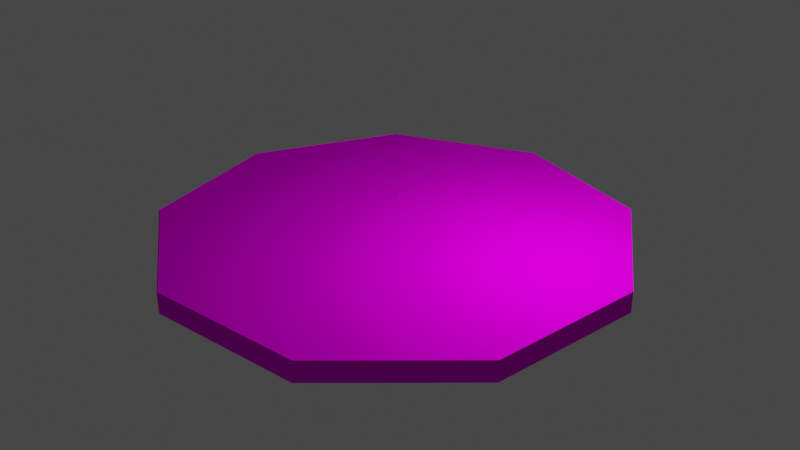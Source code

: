 # Source: blend.blend  (saved by Blender 3.5.10; exported with 4.5.12 LTS)
import bpy
from mathutils import Matrix  # noqa: F401  (used for matrix-valued properties, if any)

bpy.ops.wm.read_factory_settings(use_empty=True)
scene = bpy.context.scene
scene.name = 'Scene'

# ---- collections
col_collection = bpy.data.collections.new('Collection'); scene.collection.children.link(col_collection)

# ---- images (referenced by path relative to the original .blend; pixels are not part of the script)
import os
ASSET_DIR = os.environ.get("B2B_ASSET_DIR", "")  # directory of the original .blend (textures are referenced by path, not embedded)
HERE = os.path.dirname(os.path.abspath(__file__))  # packed textures are extracted next to this script under _unpacked/

def load_image(name, relpath, width, height, colorspace="sRGB"):
    """Load a texture the original file referenced (path relative to the .blend, or extracted next to this script)."""
    p = next((c for c in (os.path.join(HERE, relpath), os.path.join(ASSET_DIR, relpath)) if relpath and os.path.exists(c)), "")
    if p:
        img = bpy.data.images.load(p, check_existing=True)
        img.name = name
    else:  # same state as the original file: an image datablock whose file is absent (Cycles renders it pink)
        img = bpy.data.images.new(name, width, height)
        img.source = "FILE"
        img.filepath = "//" + (relpath or name)
    img.colorspace_settings.name = colorspace
    return img
img_pizzauv_png = load_image('PizzaUV.png', 'Pizza/PizzaUV.png', 1024, 1024, 'sRGB')
img_png = load_image('ДоскаПицца.png', 'ДоскаПицца.png', 1024, 1024, 'sRGB')

# ---- materials (node trees are filled in below, after node groups)
mat_material_001 = bpy.data.materials.new('Material.001')
mat_material_001.surface_render_method = 'BLENDED'
mat_material_001.blend_method = 'BLEND'
mat_material_001.use_transparency_overlap = False
mat_material_001.show_transparent_back = False
mat_material_001.use_transparent_shadow = False
mat_material_001.roughness = 0.0
mat_material_001.specular_intensity = 0.0

# ---- material node trees
mat_material_001.use_nodes = True; mat_material_001.node_tree.nodes.clear()
_N = mat_material_001.node_tree.nodes; _L = mat_material_001.node_tree.links
n0 = _N.new('ShaderNodeBsdfPrincipled'); n0.name = 'Принципиальный BSDF'; n0.location = (10, 300)
n0.distribution = 'GGX'
n0.subsurface_method = 'RANDOM_WALK_SKIN'
n0.inputs[2].default_value = 0.0
n0.inputs[3].default_value = 1.45
n0.inputs[13].default_value = 0.0
n0.inputs[27].default_value = (0.8, 0.8, 0.8, 1.0)
n1 = _N.new('ShaderNodeOutputMaterial'); n1.name = 'Вывод материала'; n1.location = (300, 300)
n2 = _N.new('ShaderNodeNormalMap'); n2.name = 'Карта нормалей'; n2.location = (-300, -300)
n2.label = 'Normal/Map'
n3 = _N.new('ShaderNodeTexImage'); n3.name = 'Изображение-текстура'; n3.location = (-300, 600)
n3.image = img_pizzauv_png
n4 = _N.new('ShaderNodeTexImage'); n4.name = 'Изображение-текстура.001'; n4.location = (-300, 0)
n4.image = img_png
_L.new(n0.outputs[0], n1.inputs[0])
_L.new(n2.outputs[0], n0.inputs[5])
_L.new(n3.outputs[0], n0.inputs[0])
_L.new(n4.outputs[1], n0.inputs[4])
n1.is_active_output = True

# ---- world
world_world = bpy.data.worlds.new('World'); scene.world = world_world
world_world.use_nodes = True; world_world.node_tree.nodes.clear()
_N = world_world.node_tree.nodes; _L = world_world.node_tree.links
n0 = _N.new('ShaderNodeOutputWorld'); n0.name = 'World Output'; n0.location = (300, 300)
n1 = _N.new('ShaderNodeBackground'); n1.name = 'Background'; n1.location = (10, 300)
n1.inputs[0].default_value = (0.05088, 0.05088, 0.05088, 1.0)
_L.new(n1.outputs[0], n0.inputs[0])
n0.is_active_output = True
world_world.color = (0.05088, 0.05088, 0.05088)
world_world.use_sun_shadow = False
world_world.sun_shadow_jitter_overblur = 0.0

# ---- cameras
cam_camera_001 = bpy.data.cameras.new('Camera.001')
cam_camera_001.clip_end = 100.0
cam_camera_001.ortho_scale = 7.314
cam_camera_001.dof.focus_distance = 0.002

# ---- lights
light_light_001 = bpy.data.lights.new('Light.001', 'POINT')
light_light_001.transmission_factor = 0.0
light_light_001.energy = 1000.0
light_light_001.shadow_maximum_resolution = 0.006
light_light_001.use_absolute_resolution = True

# ---- meshes
me_cube_017 = bpy.data.meshes.new('Cube.017')
me_cube_017.from_pydata([(-0.09392, 0.3516, 2.155), (-0.09392, 0.3516, 1.638), (-0.08383, 0.6774, 2.249), (-4.369, -1.838, 2.128), (-0.08383, 0.6774, 2.121), (-0.1395, 6.118, 1.092), (-0.1395, 6.118, 1.638), (3.763, 4.697, 1.092), (3.763, 4.697, 1.638), (5.84, 1.1, 1.092), (5.84, 1.1, 1.638), (5.119, -2.99, 1.092), (5.119, -2.99, 1.638), (1.937, -5.66, 1.092), (1.937, -5.66, 1.638), (-2.216, -5.66, 1.092), (-2.216, -5.66, 1.638), (-5.398, -2.99, 1.092), (-5.398, -2.99, 1.638), (-6.119, 1.1, 1.092), (-6.119, 1.1, 1.638), (-4.042, 4.697, 1.092), (-4.042, 4.697, 1.638), (-0.1395, 0.04593, 1.638), (-0.1395, 0.04593, 1.092), (-0.1331, 0.06243, 1.632), (-4.036, 4.714, 1.632), (-6.112, 1.117, 1.632), (-5.391, -2.973, 1.632), (-2.21, -5.643, 1.632), (1.944, -5.643, 1.632)], [], [(5, 6, 8, 7), (7, 8, 10, 9), (9, 10, 12, 11), (11, 12, 14, 13), (13, 14, 16, 15), (15, 16, 18, 17), (17, 18, 20, 19), (5, 7, 24), (19, 20, 22, 21), (21, 22, 6, 5), (8, 6, 23), (6, 22, 23), (14, 12, 23), (12, 10, 23), (10, 8, 23), (7, 9, 24), (9, 11, 24), (11, 13, 24), (13, 15, 24), (15, 17, 24), (17, 19, 24), (19, 21, 24), (21, 5, 24), (27, 26, 25), (28, 27, 25), (29, 28, 25), (30, 29, 25)])
me_cube_017.polygons.foreach_set('use_smooth', [True] * 27)
_k = set([(5, 6), (5, 7), (5, 21), (6, 8), (6, 22), (7, 8), (7, 9), (8, 10), (9, 10), (9, 11), (10, 12), (11, 12), (11, 13), (12, 14), (13, 14), (13, 15), (14, 16), (15, 16), (15, 17), (16, 18), (17, 18), (17, 19), (18, 20), (19, 20), (19, 21), (20, 22), (21, 22), (26, 27), (27, 28), (28, 29), (29, 30)])
me_cube_017.attributes.new('sharp_edge', 'BOOLEAN', 'EDGE').data.foreach_set('value', [ (min(e.vertices), max(e.vertices)) in _k for e in me_cube_017.edges])
_uv = me_cube_017.uv_layers.new(name='UVMap')
_uv.uv.foreach_set('vector', [0.2155, 0.118, 0.24, 0.1175, 0.2401, 0.1266, 0.2156, 0.127, 0.2156, 0.127, 0.2401, 0.1266, 0.2402, 0.1356, 0.2157, 0.1361, 0.2157, 0.1361, 0.2402, 0.1356, 0.2403, 0.1447, 0.2158, 0.1451, 0.2158, 0.1451, 0.2403, 0.1447, 0.2404, 0.1537, 0.2159, 0.1541, 0.2159, 0.1541, 0.2404, 0.1537, 0.2405, 0.1627, 0.216, 0.1632, 0.216, 0.1632, 0.2405, 0.1627, 0.2406, 0.1718, 0.2162, 0.1722, 0.2162, 0.1722, 0.2406, 0.1718, 0.2407, 0.1808, 0.2163, 0.1813, 0.2153, 0.1383, 0.2124, 0.1259, 0.2035, 0.1386, 0.2163, 0.1813, 0.2407, 0.1808, 0.2408, 0.1898, 0.2164, 0.1903, 0.2164, 0.1903, 0.2408, 0.1898, 0.2409, 0.1989, 0.2165, 0.1993, 0.2128, 0.1665, 0.2157, 0.179, 0.204, 0.1792, 0.2157, 0.179, 0.2131, 0.1916, 0.204, 0.1792, 0.1929, 0.1728, 0.1979, 0.1624, 0.204, 0.1792, 0.1979, 0.1624, 0.2058, 0.16, 0.204, 0.1792, 0.2058, 0.16, 0.2128, 0.1665, 0.204, 0.1792, 0.2124, 0.1259, 0.2053, 0.1193, 0.2035, 0.1386, 0.2053, 0.1193, 0.1975, 0.1218, 0.2035, 0.1386, 0.1975, 0.1218, 0.1924, 0.1321, 0.2035, 0.1386, 0.1924, 0.1321, 0.1926, 0.1454, 0.2035, 0.1386, 0.1926, 0.1454, 0.1978, 0.1556, 0.2035, 0.1386, 0.1978, 0.1556, 0.2058, 0.1577, 0.2035, 0.1386, 0.2058, 0.1577, 0.2127, 0.1509, 0.2035, 0.1386, 0.2127, 0.1509, 0.2153, 0.1383, 0.2035, 0.1386, 0.2058, 0.1577, 0.2127, 0.1509, 0.2035, 0.1386, 0.1978, 0.1556, 0.2058, 0.1577, 0.2035, 0.1386, 0.1926, 0.1454, 0.1978, 0.1556, 0.2035, 0.1386, 0.1924, 0.1321, 0.1926, 0.1454, 0.2035, 0.1386])
me_cube_017.materials.append(mat_material_001)
me_cube_017.update()
me_cube_017.normals_split_custom_set([tuple(v) for v in zip(*[iter([0.342, 0.9397, 0.0, 0.342, 0.9397, 0.0, 0.342, 0.9397, 0.0, 0.342, 0.9397, 0.0, 0.866, 0.5, 0.0, 0.866, 0.5, 0.0, 0.866, 0.5, 0.0, 0.866, 0.5, 0.0, 0.9848, -0.1736, 0.0, 0.9848, -0.1736, 0.0, 0.9848, -0.1736, 0.0, 0.9848, -0.1736, 0.0, 0.6428, -0.766, -2.975e-07, 0.6428, -0.766, -2.975e-07, 0.6428, -0.766, -2.975e-07, 0.6428, -0.766, -2.975e-07, -1.148e-07, -1.0, 0.0, -1.148e-07, -1.0, 0.0, -1.148e-07, -1.0, 0.0, -1.148e-07, -1.0, 0.0, -0.6428, -0.766, 0.0, -0.6428, -0.766, 0.0, -0.6428, -0.766, 0.0, -0.6428, -0.766, 0.0, -0.9848, -0.1736, 0.0, -0.9848, -0.1736, 0.0, -0.9848, -0.1736, 0.0, -0.9848, -0.1736, 0.0, -6.037e-08, -3.927e-08, -1.0, -3.521e-08, -4.512e-08, -1.0, -3.354e-08, -3.733e-08, -1.0, -0.866, 0.5, 0.0, -0.866, 0.5, 0.0, -0.866, 0.5, 0.0, -0.866, 0.5, 0.0, -0.342, 0.9397, 0.0, -0.342, 0.9397, 0.0, -0.342, 0.9397, 0.0, -0.342, 0.9397, 0.0, 0.0, 3.008e-08, 1.0, -2.012e-08, 1.963e-08, 1.0, 8.049e-09, 2.261e-08, 1.0, -2.012e-08, 1.963e-08, 1.0, -4.025e-08, 1.963e-08, 1.0, 8.049e-09, 2.261e-08, 1.0, 8.049e-08, 3.69e-08, 1.0, 4.025e-08, 1.664e-08, 1.0, 8.049e-09, 2.261e-08, 1.0, 4.025e-08, 1.664e-08, 1.0, 0.0, 1.845e-08, 1.0, 8.049e-09, 2.261e-08, 1.0, 0.0, 1.845e-08, 1.0, 0.0, 3.008e-08, 1.0, 8.049e-09, 2.261e-08, 1.0, -3.521e-08, -4.512e-08, -1.0, -2.515e-08, -3.69e-08, -1.0, -3.354e-08, -3.733e-08, -1.0, -2.515e-08, -3.69e-08, -1.0, -1.006e-08, -2.986e-08, -1.0, -3.354e-08, -3.733e-08, -1.0, -1.006e-08, -2.986e-08, -1.0, -2.012e-08, -3.412e-08, -1.0, -3.354e-08, -3.733e-08, -1.0, -2.012e-08, -3.412e-08, -1.0, -5.031e-08, -3.168e-08, -1.0, -3.354e-08, -3.733e-08, -1.0, -5.031e-08, -3.168e-08, -1.0, -4.528e-08, -3.286e-08, -1.0, -3.354e-08, -3.733e-08, -1.0, -4.528e-08, -3.286e-08, -1.0, -3.522e-08, -4.171e-08, -1.0, -3.354e-08, -3.733e-08, -1.0, -3.522e-08, -4.171e-08, -1.0, -2.012e-08, -4.449e-08, -1.0, -3.354e-08, -3.733e-08, -1.0, -2.012e-08, -4.449e-08, -1.0, -6.037e-08, -3.927e-08, -1.0, -3.354e-08, -3.733e-08, -1.0, -1.509e-08, -4.512e-08, -1.0, 0.0, -3.008e-08, -1.0, -2.767e-08, -3.579e-08, -1.0, -1.509e-08, -4.609e-08, -1.0, -1.509e-08, -4.512e-08, -1.0, -2.767e-08, -3.579e-08, -1.0, -4.025e-08, -2.645e-08, -1.0, -1.509e-08, -4.609e-08, -1.0, -2.767e-08, -3.579e-08, -1.0, -8.049e-08, -2.089e-08, -1.0, -4.025e-08, -2.645e-08, -1.0, -2.767e-08, -3.579e-08, -1.0])] * 3)])

# ---- objects
ob_light = bpy.data.objects.new('Light', light_light_001)
ob_camera = bpy.data.objects.new('Camera', cam_camera_001)
ob_cube_010 = bpy.data.objects.new('Cube.010', me_cube_017)

# ---- transforms, parenting, visibility, modifiers, constraints
ob_light.location = (4.076, 1.005, 5.904)
ob_light.rotation_euler = (0.6503, 0.05522, 1.866)
ob_light.color = (0.8, 0.8, 0.8, 1.0)
ob_camera.location = (7.359, -6.926, 4.958)
ob_camera.rotation_euler = (1.109, 9.305e-08, 0.8149)
ob_camera.scale = (1.0, 1.0, 1.0)
ob_camera.color = (0.8, 0.8, 0.8, 1.0)
ob_cube_010.location = (0.0, 0.0, 0.0)
ob_cube_010.color = (0.8, 0.8, 0.8, 1.0)

# ---- collection membership
col_collection.objects.link(ob_light)
col_collection.objects.link(ob_camera)
col_collection.objects.link(ob_cube_010)

# ---- scene / render settings (as saved in the file)
scene.frame_start = 1; scene.frame_end = 250; scene.frame_set(1)
scene.render.engine = 'BLENDER_EEVEE_NEXT'
scene.cycles.sampling_pattern = 'TABULATED_SOBOL'
scene.view_settings.view_transform = 'Filmic'
bpy.context.view_layer.update()

# ---- added for rendering (the .blend has no active camera): camera
cam_auto = bpy.data.cameras.new('AutoCamera')
cam_auto.lens = 50.0
cam_auto.sensor_width = 36.0
cam_auto.clip_end = 1000.0
ob_auto_camera = bpy.data.objects.new('AutoCamera', cam_auto)
scene.collection.objects.link(ob_auto_camera)
ob_auto_camera.location = (15.4267, -18.4504, 14.1233)
ob_auto_camera.rotation_euler = (1.09748, -7.21219e-08, 0.694738)
scene.camera = ob_auto_camera
bpy.context.view_layer.update()

